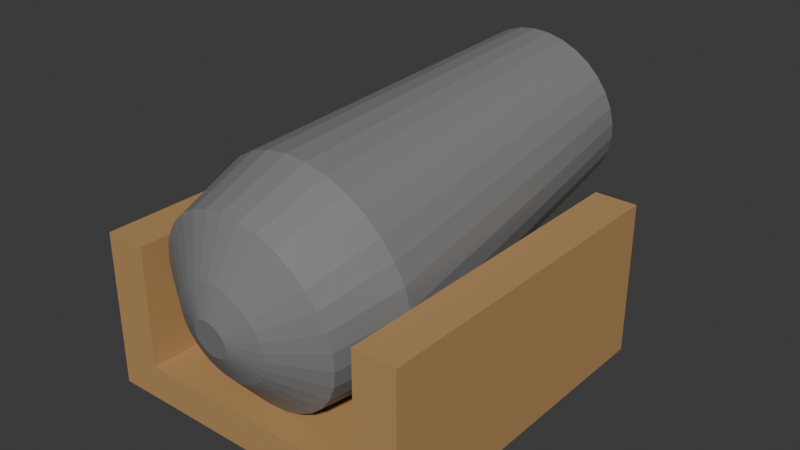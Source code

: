 # Source: low_poly_canon.blend  (saved by Blender 4.3.34; exported with 4.5.12 LTS)
import bpy
from mathutils import Matrix  # noqa: F401  (used for matrix-valued properties, if any)

bpy.ops.wm.read_factory_settings(use_empty=True)
scene = bpy.context.scene
scene.name = 'Scene'

# ---- materials (node trees are filled in below, after node groups)
mat_wood = bpy.data.materials.new('wood')
mat_wood.alpha_threshold = 0.0
mat_wood.roughness = 0.5
mat_wood.line_color = (0.0, 0.0, 0.0, 1.0)
mat_metal = bpy.data.materials.new('metal')

# ---- material node trees
mat_wood.use_nodes = True; mat_wood.node_tree.nodes.clear()
_N = mat_wood.node_tree.nodes; _L = mat_wood.node_tree.links
n0 = _N.new('ShaderNodeOutputMaterial'); n0.name = 'Material Output'; n0.location = (300, 300)
n1 = _N.new('ShaderNodeBsdfPrincipled'); n1.name = 'Principled BSDF'; n1.location = (10, 300)
n1.inputs[0].default_value = (0.4887, 0.2855, 0.1162, 1.0)
n1.inputs[3].default_value = 1.45
_L.new(n1.outputs[0], n0.inputs[0])
n0.is_active_output = True
mat_metal.use_nodes = True; mat_metal.node_tree.nodes.clear()
_N = mat_metal.node_tree.nodes; _L = mat_metal.node_tree.links
n0 = _N.new('ShaderNodeBsdfPrincipled'); n0.name = 'Principled BSDF'; n0.location = (10, 300)
n0.inputs[0].default_value = (0.2199, 0.2199, 0.2199, 1.0)
n1 = _N.new('ShaderNodeOutputMaterial'); n1.name = 'Material Output'; n1.location = (300, 300)
_L.new(n0.outputs[0], n1.inputs[0])
n1.is_active_output = True

# ---- world
world_world = bpy.data.worlds.new('World'); scene.world = world_world
world_world.use_nodes = True; world_world.node_tree.nodes.clear()
_N = world_world.node_tree.nodes; _L = world_world.node_tree.links
n0 = _N.new('ShaderNodeOutputWorld'); n0.name = 'World Output'; n0.location = (300, 300)
n1 = _N.new('ShaderNodeBackground'); n1.name = 'Background'; n1.location = (10, 300)
n1.inputs[0].default_value = (0.05088, 0.05088, 0.05088, 1.0)
_L.new(n1.outputs[0], n0.inputs[0])
n0.is_active_output = True
world_world.color = (0.05088, 0.05088, 0.05088)
world_world.sun_shadow_jitter_overblur = 0.0

# ---- meshes
me_cube = bpy.data.meshes.new('Cube')
me_cube.from_pydata([(1.9, 1.0, -0.9803), (1.9, 1.0, -1.378), (1.9, -2.985, -0.9803), (1.9, -2.985, -1.378), (-1.9, 1.0, -0.9803), (-1.9, 1.0, -1.378), (-1.9, -2.985, -0.9803), (-1.9, -2.985, -1.378), (1.4, 1.0, -1.378), (-1.4, 1.0, -1.378), (1.4, -2.985, -0.9803), (-1.4, -2.985, -0.9803), (-1.4, -2.985, -1.378), (1.4, -2.985, -1.378), (-1.4, 1.0, -0.9803), (1.4, 1.0, -0.9803), (-1.4, -2.985, 0.4471), (-1.9, -2.985, 0.4471), (1.9, 1.0, 0.4471), (1.9, -2.985, 0.4471), (-1.9, 1.0, 0.4471), (1.4, 1.0, 0.4471), (1.4, -2.985, 0.4471), (-1.4, 1.0, 0.4471)], [], [(15, 10, 22, 21), (12, 11, 6, 7), (7, 6, 4, 5), (8, 1, 3, 13), (1, 0, 2, 3), (8, 15, 0, 1), (5, 4, 14, 9), (9, 14, 15, 8), (5, 9, 12, 7), (9, 8, 13, 12), (3, 2, 10, 13), (13, 10, 11, 12), (6, 11, 16, 17), (15, 14, 11, 10), (23, 20, 17, 16), (18, 21, 22, 19), (4, 6, 17, 20), (14, 4, 20, 23), (2, 0, 18, 19), (11, 14, 23, 16), (10, 2, 19, 22), (0, 15, 21, 18)])
_uv = me_cube.uv_layers.new(name='UVMap')
_uv.uv.foreach_set('vector', [0.7083, 0.5, 0.7083, 0.75, 0.7083, 0.75, 0.7083, 0.5, 0.375, 0.9167, 0.625, 0.9167, 0.625, 1.0, 0.375, 1.0, 0.375, 0.0, 0.625, 0.0, 0.625, 0.25, 0.375, 0.25, 0.2917, 0.5, 0.375, 0.5, 0.375, 0.75, 0.2917, 0.75, 0.375, 0.5, 0.625, 0.5, 0.625, 0.75, 0.375, 0.75, 0.375, 0.4167, 0.625, 0.4167, 0.625, 0.5, 0.375, 0.5, 0.375, 0.25, 0.625, 0.25, 0.625, 0.3333, 0.375, 0.3333, 0.375, 0.3333, 0.625, 0.3333, 0.625, 0.4167, 0.375, 0.4167, 0.125, 0.5, 0.2083, 0.5, 0.2083, 0.75, 0.125, 0.75, 0.2083, 0.5, 0.2917, 0.5, 0.2917, 0.75, 0.2083, 0.75, 0.375, 0.75, 0.625, 0.75, 0.625, 0.8333, 0.375, 0.8333, 0.375, 0.8333, 0.625, 0.8333, 0.625, 0.9167, 0.375, 0.9167, 0.625, 1.0, 0.625, 0.9167, 0.625, 0.9167, 0.625, 1.0, 0.7083, 0.5, 0.7917, 0.5, 0.7917, 0.75, 0.7083, 0.75, 0.7917, 0.5, 0.875, 0.5, 0.875, 0.75, 0.7917, 0.75, 0.625, 0.5, 0.7083, 0.5, 0.7083, 0.75, 0.625, 0.75, 0.625, 0.25, 0.625, 0.0, 0.625, 0.0, 0.625, 0.25, 0.625, 0.3333, 0.625, 0.25, 0.625, 0.25, 0.625, 0.3333, 0.625, 0.75, 0.625, 0.5, 0.625, 0.5, 0.625, 0.75, 0.7917, 0.75, 0.7917, 0.5, 0.7917, 0.5, 0.7917, 0.75, 0.625, 0.8333, 0.625, 0.75, 0.625, 0.75, 0.625, 0.8333, 0.625, 0.5, 0.625, 0.4167, 0.625, 0.4167, 0.625, 0.5])
me_cube.materials.append(mat_wood)
me_cube.use_mirror_vertex_groups = False
me_cube.update()
me_cylinder = bpy.data.meshes.new('Cylinder')
me_cylinder.from_pydata([(-0.06026, 1.184, 1.673), (-0.07382, 0.2891, 3.334), (0.1087, 1.175, 1.676), (-0.03207, 0.287, 3.335), (0.2729, 1.134, 1.675), (0.008486, 0.2768, 3.335), (0.426, 1.062, 1.668), (0.0463, 0.2591, 3.333), (0.562, 0.9622, 1.656), (0.07991, 0.2344, 3.33), (0.6758, 0.838, 1.64), (0.108, 0.2037, 3.326), (0.763, 0.6944, 1.62), (0.1296, 0.1682, 3.321), (0.8203, 0.5368, 1.597), (0.1437, 0.1292, 3.316), (0.8454, 0.3713, 1.572), (0.1499, 0.08835, 3.309), (0.8374, 0.2043, 1.545), (0.1479, 0.0471, 3.303), (0.7965, 0.0422, 1.519), (0.1379, 0.007049, 3.296), (0.7245, -0.1088, 1.493), (0.12, -0.03025, 3.29), (0.6239, -0.2428, 1.469), (0.09521, -0.06336, 3.284), (0.4987, -0.3547, 1.448), (0.06428, -0.09102, 3.279), (0.3538, -0.4403, 1.431), (0.02847, -0.1122, 3.274), (0.1946, -0.4962, 1.418), (-0.01086, -0.126, 3.271), (0.02728, -0.5203, 1.409), (-0.0522, -0.1319, 3.269), (-0.1417, -0.5116, 1.405), (-0.09395, -0.1298, 3.268), (-0.3059, -0.4705, 1.407), (-0.1345, -0.1196, 3.269), (-0.4589, -0.3986, 1.414), (-0.1723, -0.1019, 3.27), (-0.595, -0.2986, 1.426), (-0.2059, -0.07716, 3.273), (-0.7088, -0.1744, 1.442), (-0.2341, -0.04647, 3.277), (-0.796, -0.03076, 1.462), (-0.2556, -0.01098, 3.282), (-0.8533, 0.1268, 1.485), (-0.2697, 0.02796, 3.288), (-0.8784, 0.2923, 1.51), (-0.2759, 0.06884, 3.294), (-0.8704, 0.4593, 1.536), (-0.274, 0.1101, 3.301), (-0.8295, 0.6214, 1.563), (-0.2639, 0.1501, 3.307), (-0.7575, 0.7724, 1.588), (-0.2461, 0.1874, 3.313), (-0.6569, 0.9064, 1.612), (-0.2212, 0.2206, 3.319), (-0.5317, 1.018, 1.633), (-0.1903, 0.2482, 3.325), (-0.3868, 1.104, 1.651), (-0.1545, 0.2694, 3.329), (-0.2276, 1.16, 1.664), (-0.1152, 0.2832, 3.332), (0.0306, 1.851, -1.712), (0.2263, 1.841, -1.708), (0.4165, 1.793, -1.71), (0.5938, 1.71, -1.718), (0.7514, 1.594, -1.731), (0.8832, 1.45, -1.75), (0.9842, 1.284, -1.773), (1.051, 1.101, -1.8), (1.08, 0.9098, -1.829), (1.07, 0.7164, -1.859), (1.023, 0.5286, -1.89), (0.9395, 0.3538, -1.92), (0.8231, 0.1985, -1.947), (0.6781, 0.06887, -1.972), (0.5102, -0.03024, -1.992), (0.3258, -0.09499, -2.008), (0.132, -0.1229, -2.017), (-0.06373, -0.1128, -2.021), (-0.2539, -0.06525, -2.02), (-0.4312, 0.01805, -2.012), (-0.5888, 0.1339, -1.998), (-0.7206, 0.2777, -1.979), (-0.8216, 0.4441, -1.956), (-0.8879, 0.6267, -1.93), (-0.917, 0.8183, -1.9), (-0.9077, 1.012, -1.87), (-0.8604, 1.2, -1.839), (-0.7769, 1.374, -1.81), (-0.6605, 1.53, -1.782), (-0.5155, 1.659, -1.757), (-0.3476, 1.758, -1.737), (-0.1632, 1.823, -1.722), (0.03449, 1.775, -1.724), (0.2152, 1.766, -1.72), (0.3908, 1.722, -1.722), (0.5544, 1.645, -1.729), (0.6999, 1.538, -1.742), (0.8216, 1.405, -1.759), (0.9149, 1.252, -1.78), (0.9761, 1.083, -1.805), (1.003, 0.9063, -1.832), (0.9944, 0.7277, -1.86), (0.9507, 0.5544, -1.888), (0.8736, 0.393, -1.916), (0.7661, 0.2497, -1.941), (0.6323, 0.1299, -1.964), (0.4772, 0.03845, -1.982), (0.307, -0.02132, -1.997), (0.1281, -0.04707, -2.006), (-0.05259, -0.0378, -2.009), (-0.2282, 0.006128, -2.008), (-0.3918, 0.08303, -2.0), (-0.5373, 0.1899, -1.988), (-0.659, 0.3228, -1.971), (-0.7523, 0.4764, -1.949), (-0.8135, 0.6449, -1.925), (-0.8403, 0.8219, -1.898), (-0.8318, 1.0, -1.87), (-0.7881, 1.174, -1.841), (-0.711, 1.335, -1.814), (-0.6035, 1.479, -1.788), (-0.4697, 1.598, -1.766), (-0.3146, 1.69, -1.747), (-0.1444, 1.749, -1.733), (0.1608, 1.543, 2.2), (-0.09604, 1.556, 2.195), (0.4104, 1.481, 2.197), (0.643, 1.371, 2.187), (0.8498, 1.219, 2.169), (1.023, 1.03, 2.145), (1.155, 0.8121, 2.114), (1.242, 0.5725, 2.079), (1.281, 0.321, 2.041), (1.268, 0.06714, 2.001), (1.206, -0.1793, 1.961), (1.097, -0.4087, 1.922), (0.9439, -0.6125, 1.886), (0.7537, -0.7826, 1.854), (0.5333, -0.9127, 1.827), (0.2913, -0.9977, 1.807), (0.03703, -1.034, 1.794), (-0.2198, -1.021, 1.788), (-0.4694, -0.9586, 1.791), (-0.702, -0.8493, 1.801), (-0.9089, -0.6973, 1.819), (-1.082, -0.5085, 1.844), (-1.214, -0.2902, 1.874), (-1.301, -0.0506, 1.909), (-1.34, 0.2009, 1.947), (-1.327, 0.4548, 1.987), (-1.265, 0.7012, 2.028), (-1.156, 0.9306, 2.067), (-1.003, 1.134, 2.103), (-0.8127, 1.305, 2.135), (-0.5923, 1.435, 2.161), (-0.3504, 1.52, 2.182), (0.1102, 1.233, 3.01), (-0.1108, 1.244, 3.005), (0.3249, 1.179, 3.008), (0.525, 1.085, 2.999), (0.7029, 0.9543, 2.984), (0.8518, 0.7919, 2.962), (0.9659, 0.604, 2.936), (1.041, 0.3979, 2.906), (1.074, 0.1815, 2.873), (1.063, -0.03689, 2.839), (1.01, -0.2489, 2.804), (0.9154, -0.4463, 2.771), (0.7839, -0.6216, 2.74), (0.6202, -0.768, 2.712), (0.4306, -0.8799, 2.689), (0.2224, -0.953, 2.672), (0.003651, -0.9845, 2.66), (-0.2173, -0.9731, 2.656), (-0.432, -0.9194, 2.658), (-0.6322, -0.8254, 2.667), (-0.8101, -0.6946, 2.682), (-0.959, -0.5322, 2.703), (-1.073, -0.3443, 2.73), (-1.148, -0.1382, 2.76), (-1.181, 0.07822, 2.793), (-1.17, 0.2966, 2.827), (-1.117, 0.5086, 2.862), (-1.023, 0.706, 2.895), (-0.8911, 0.8813, 2.926), (-0.7274, 1.028, 2.954), (-0.5378, 1.14, 2.977), (-0.3296, 1.213, 2.994), (0.02064, 0.642, 3.251), (-0.09225, 0.6478, 3.249), (0.1303, 0.6146, 3.25), (0.2326, 0.5665, 3.246), (0.3234, 0.4997, 3.238), (0.3995, 0.4168, 3.227), (0.4577, 0.3208, 3.214), (0.496, 0.2155, 3.198), (0.5128, 0.105, 3.182), (0.5074, -0.00658, 3.164), (0.4801, -0.1149, 3.146), (0.432, -0.2157, 3.129), (0.3648, -0.3052, 3.113), (0.2812, -0.38, 3.099), (0.1843, -0.4372, 3.087), (0.07799, -0.4745, 3.079), (-0.03377, -0.4906, 3.073), (-0.1467, -0.4848, 3.07), (-0.2563, -0.4574, 3.072), (-0.3586, -0.4093, 3.076), (-0.4495, -0.3426, 3.084), (-0.5255, -0.2596, 3.095), (-0.5838, -0.1636, 3.108), (-0.622, -0.05832, 3.123), (-0.6388, 0.05222, 3.14), (-0.6334, 0.1638, 3.158), (-0.6061, 0.2721, 3.176), (-0.558, 0.3729, 3.193), (-0.4908, 0.4624, 3.209), (-0.4072, 0.5372, 3.223), (-0.3104, 0.5944, 3.234), (-0.204, 0.6317, 3.243)], [], [(64, 129, 128, 65), (65, 128, 130, 66), (66, 130, 131, 67), (67, 131, 132, 68), (68, 132, 133, 69), (69, 133, 134, 70), (70, 134, 135, 71), (71, 135, 136, 72), (72, 136, 137, 73), (73, 137, 138, 74), (74, 138, 139, 75), (75, 139, 140, 76), (76, 140, 141, 77), (77, 141, 142, 78), (78, 142, 143, 79), (79, 143, 144, 80), (80, 144, 145, 81), (81, 145, 146, 82), (82, 146, 147, 83), (83, 147, 148, 84), (84, 148, 149, 85), (85, 149, 150, 86), (86, 150, 151, 87), (87, 151, 152, 88), (88, 152, 153, 89), (89, 153, 154, 90), (90, 154, 155, 91), (91, 155, 156, 92), (92, 156, 157, 93), (93, 157, 158, 94), (3, 1, 63, 61, 59, 57, 55, 53, 51, 49, 47, 45, 43, 41, 39, 37, 35, 33, 31, 29, 27, 25, 23, 21, 19, 17, 15, 13, 11, 9, 7, 5), (94, 158, 159, 95), (95, 159, 129, 64), (0, 2, 4, 6, 8, 10, 12, 14, 16, 18, 20, 22, 24, 26, 28, 30, 32, 34, 36, 38, 40, 42, 44, 46, 48, 50, 52, 54, 56, 58, 60, 62), (97, 96, 64, 65), (98, 97, 65, 66), (99, 98, 66, 67), (100, 99, 67, 68), (101, 100, 68, 69), (102, 101, 69, 70), (103, 102, 70, 71), (104, 103, 71, 72), (105, 104, 72, 73), (106, 105, 73, 74), (107, 106, 74, 75), (108, 107, 75, 76), (109, 108, 76, 77), (110, 109, 77, 78), (111, 110, 78, 79), (112, 111, 79, 80), (113, 112, 80, 81), (114, 113, 81, 82), (115, 114, 82, 83), (116, 115, 83, 84), (117, 116, 84, 85), (118, 117, 85, 86), (119, 118, 86, 87), (120, 119, 87, 88), (121, 120, 88, 89), (122, 121, 89, 90), (123, 122, 90, 91), (124, 123, 91, 92), (125, 124, 92, 93), (126, 125, 93, 94), (127, 126, 94, 95), (96, 127, 95, 64), (2, 0, 96, 97), (4, 2, 97, 98), (6, 4, 98, 99), (8, 6, 99, 100), (10, 8, 100, 101), (12, 10, 101, 102), (14, 12, 102, 103), (16, 14, 103, 104), (18, 16, 104, 105), (20, 18, 105, 106), (22, 20, 106, 107), (24, 22, 107, 108), (26, 24, 108, 109), (28, 26, 109, 110), (30, 28, 110, 111), (32, 30, 111, 112), (34, 32, 112, 113), (36, 34, 113, 114), (38, 36, 114, 115), (40, 38, 115, 116), (42, 40, 116, 117), (44, 42, 117, 118), (46, 44, 118, 119), (48, 46, 119, 120), (50, 48, 120, 121), (52, 50, 121, 122), (54, 52, 122, 123), (56, 54, 123, 124), (58, 56, 124, 125), (60, 58, 125, 126), (62, 60, 126, 127), (0, 62, 127, 96), (161, 160, 128, 129), (160, 162, 130, 128), (162, 163, 131, 130), (163, 164, 132, 131), (164, 165, 133, 132), (165, 166, 134, 133), (166, 167, 135, 134), (167, 168, 136, 135), (168, 169, 137, 136), (169, 170, 138, 137), (170, 171, 139, 138), (171, 172, 140, 139), (172, 173, 141, 140), (173, 174, 142, 141), (174, 175, 143, 142), (175, 176, 144, 143), (176, 177, 145, 144), (177, 178, 146, 145), (178, 179, 147, 146), (179, 180, 148, 147), (180, 181, 149, 148), (181, 182, 150, 149), (182, 183, 151, 150), (183, 184, 152, 151), (184, 185, 153, 152), (185, 186, 154, 153), (186, 187, 155, 154), (187, 188, 156, 155), (188, 189, 157, 156), (189, 190, 158, 157), (190, 191, 159, 158), (191, 161, 129, 159), (193, 192, 160, 161), (192, 194, 162, 160), (194, 195, 163, 162), (195, 196, 164, 163), (196, 197, 165, 164), (197, 198, 166, 165), (198, 199, 167, 166), (199, 200, 168, 167), (200, 201, 169, 168), (201, 202, 170, 169), (202, 203, 171, 170), (203, 204, 172, 171), (204, 205, 173, 172), (205, 206, 174, 173), (206, 207, 175, 174), (207, 208, 176, 175), (208, 209, 177, 176), (209, 210, 178, 177), (210, 211, 179, 178), (211, 212, 180, 179), (212, 213, 181, 180), (213, 214, 182, 181), (214, 215, 183, 182), (215, 216, 184, 183), (216, 217, 185, 184), (217, 218, 186, 185), (218, 219, 187, 186), (219, 220, 188, 187), (220, 221, 189, 188), (221, 222, 190, 189), (222, 223, 191, 190), (223, 193, 161, 191), (1, 3, 192, 193), (3, 5, 194, 192), (5, 7, 195, 194), (7, 9, 196, 195), (9, 11, 197, 196), (11, 13, 198, 197), (13, 15, 199, 198), (15, 17, 200, 199), (17, 19, 201, 200), (19, 21, 202, 201), (21, 23, 203, 202), (23, 25, 204, 203), (25, 27, 205, 204), (27, 29, 206, 205), (29, 31, 207, 206), (31, 33, 208, 207), (33, 35, 209, 208), (35, 37, 210, 209), (37, 39, 211, 210), (39, 41, 212, 211), (41, 43, 213, 212), (43, 45, 214, 213), (45, 47, 215, 214), (47, 49, 216, 215), (49, 51, 217, 216), (51, 53, 218, 217), (53, 55, 219, 218), (55, 57, 220, 219), (57, 59, 221, 220), (59, 61, 222, 221), (61, 63, 223, 222), (63, 1, 193, 223)])
_uv = me_cylinder.uv_layers.new(name='UVMap')
_uv.uv.foreach_set('vector', [1.0, 0.5, 1.0, 1.0, 0.9688, 1.0, 0.9688, 0.5, 0.9688, 0.5, 0.9688, 1.0, 0.9375, 1.0, 0.9375, 0.5, 0.9375, 0.5, 0.9375, 1.0, 0.9062, 1.0, 0.9062, 0.5, 0.9062, 0.5, 0.9062, 1.0, 0.875, 1.0, 0.875, 0.5, 0.875, 0.5, 0.875, 1.0, 0.8438, 1.0, 0.8438, 0.5, 0.8438, 0.5, 0.8438, 1.0, 0.8125, 1.0, 0.8125, 0.5, 0.8125, 0.5, 0.8125, 1.0, 0.7812, 1.0, 0.7812, 0.5, 0.7812, 0.5, 0.7812, 1.0, 0.75, 1.0, 0.75, 0.5, 0.75, 0.5, 0.75, 1.0, 0.7188, 1.0, 0.7188, 0.5, 0.7188, 0.5, 0.7188, 1.0, 0.6875, 1.0, 0.6875, 0.5, 0.6875, 0.5, 0.6875, 1.0, 0.6562, 1.0, 0.6562, 0.5, 0.6562, 0.5, 0.6562, 1.0, 0.625, 1.0, 0.625, 0.5, 0.625, 0.5, 0.625, 1.0, 0.5938, 1.0, 0.5938, 0.5, 0.5938, 0.5, 0.5938, 1.0, 0.5625, 1.0, 0.5625, 0.5, 0.5625, 0.5, 0.5625, 1.0, 0.5312, 1.0, 0.5312, 0.5, 0.5312, 0.5, 0.5312, 1.0, 0.5, 1.0, 0.5, 0.5, 0.5, 0.5, 0.5, 1.0, 0.4688, 1.0, 0.4688, 0.5, 0.4688, 0.5, 0.4688, 1.0, 0.4375, 1.0, 0.4375, 0.5, 0.4375, 0.5, 0.4375, 1.0, 0.4062, 1.0, 0.4062, 0.5, 0.4062, 0.5, 0.4062, 1.0, 0.375, 1.0, 0.375, 0.5, 0.375, 0.5, 0.375, 1.0, 0.3438, 1.0, 0.3438, 0.5, 0.3438, 0.5, 0.3438, 1.0, 0.3125, 1.0, 0.3125, 0.5, 0.3125, 0.5, 0.3125, 1.0, 0.2812, 1.0, 0.2812, 0.5, 0.2812, 0.5, 0.2812, 1.0, 0.25, 1.0, 0.25, 0.5, 0.25, 0.5, 0.25, 1.0, 0.2188, 1.0, 0.2188, 0.5, 0.2188, 0.5, 0.2188, 1.0, 0.1875, 1.0, 0.1875, 0.5, 0.1875, 0.5, 0.1875, 1.0, 0.1562, 1.0, 0.1562, 0.5, 0.1562, 0.5, 0.1562, 1.0, 0.125, 1.0, 0.125, 0.5, 0.125, 0.5, 0.125, 1.0, 0.09375, 1.0, 0.09375, 0.5, 0.09375, 0.5, 0.09375, 1.0, 0.0625, 1.0, 0.0625, 0.5, 0.2576, 0.2883, 0.25, 0.289, 0.2424, 0.2883, 0.2351, 0.286, 0.2283, 0.2824, 0.2224, 0.2776, 0.2176, 0.2717, 0.214, 0.2649, 0.2117, 0.2576, 0.211, 0.25, 0.2117, 0.2424, 0.214, 0.2351, 0.2176, 0.2283, 0.2224, 0.2224, 0.2283, 0.2176, 0.2351, 0.214, 0.2424, 0.2117, 0.25, 0.211, 0.2576, 0.2117, 0.2649, 0.214, 0.2717, 0.2176, 0.2776, 0.2224, 0.2824, 0.2283, 0.286, 0.2351, 0.2883, 0.2424, 0.289, 0.25, 0.2883, 0.2576, 0.286, 0.2649, 0.2824, 0.2717, 0.2776, 0.2776, 0.2717, 0.2824, 0.2649, 0.286, 0.0625, 0.5, 0.0625, 1.0, 0.03125, 1.0, 0.03125, 0.5, 0.03125, 0.5, 0.03125, 1.0, 0.0, 1.0, 0.0, 0.5, 0.75, 0.4572, 0.7904, 0.4532, 0.8293, 0.4414, 0.8651, 0.4223, 0.8965, 0.3965, 0.9223, 0.3651, 0.9414, 0.3293, 0.9532, 0.2904, 0.9572, 0.25, 0.9532, 0.2096, 0.9414, 0.1707, 0.9223, 0.1349, 0.8965, 0.1035, 0.8651, 0.07772, 0.8293, 0.05857, 0.7904, 0.04678, 0.75, 0.04279, 0.7096, 0.04678, 0.6707, 0.05857, 0.6349, 0.07772, 0.6035, 0.1035, 0.5777, 0.1349, 0.5586, 0.1707, 0.5468, 0.2096, 0.5428, 0.25, 0.5468, 0.2904, 0.5586, 0.3293, 0.5777, 0.3651, 0.6035, 0.3965, 0.6349, 0.4223, 0.6707, 0.4414, 0.7096, 0.4532, 0.7932, 0.4673, 0.75, 0.4716, 0.75, 0.49, 0.7968, 0.4854, 0.8348, 0.4547, 0.7932, 0.4673, 0.7968, 0.4854, 0.8418, 0.4717, 0.8731, 0.4342, 0.8348, 0.4547, 0.8418, 0.4717, 0.8833, 0.4496, 0.9067, 0.4067, 0.8731, 0.4342, 0.8833, 0.4496, 0.9197, 0.4197, 0.9342, 0.3731, 0.9067, 0.4067, 0.9197, 0.4197, 0.9496, 0.3833, 0.9547, 0.3348, 0.9342, 0.3731, 0.9496, 0.3833, 0.9717, 0.3418, 0.9673, 0.2932, 0.9547, 0.3348, 0.9717, 0.3418, 0.9854, 0.2968, 0.9716, 0.25, 0.9673, 0.2932, 0.9854, 0.2968, 0.99, 0.25, 0.9673, 0.2068, 0.9716, 0.25, 0.99, 0.25, 0.9854, 0.2032, 0.9547, 0.1652, 0.9673, 0.2068, 0.9854, 0.2032, 0.9717, 0.1582, 0.9342, 0.1269, 0.9547, 0.1652, 0.9717, 0.1582, 0.9496, 0.1167, 0.9067, 0.09333, 0.9342, 0.1269, 0.9496, 0.1167, 0.9197, 0.08029, 0.8731, 0.06577, 0.9067, 0.09333, 0.9197, 0.08029, 0.8833, 0.05045, 0.8348, 0.0453, 0.8731, 0.06577, 0.8833, 0.05045, 0.8418, 0.02827, 0.7932, 0.03269, 0.8348, 0.0453, 0.8418, 0.02827, 0.7968, 0.01461, 0.75, 0.02843, 0.7932, 0.03269, 0.7968, 0.01461, 0.75, 0.01, 0.7068, 0.03269, 0.75, 0.02843, 0.75, 0.01, 0.7032, 0.01461, 0.6652, 0.0453, 0.7068, 0.03269, 0.7032, 0.01461, 0.6582, 0.02827, 0.6269, 0.06577, 0.6652, 0.0453, 0.6582, 0.02827, 0.6167, 0.05045, 0.5933, 0.09333, 0.6269, 0.06577, 0.6167, 0.05045, 0.5803, 0.08029, 0.5658, 0.1269, 0.5933, 0.09333, 0.5803, 0.08029, 0.5504, 0.1167, 0.5453, 0.1652, 0.5658, 0.1269, 0.5504, 0.1167, 0.5283, 0.1582, 0.5327, 0.2068, 0.5453, 0.1652, 0.5283, 0.1582, 0.5146, 0.2032, 0.5284, 0.25, 0.5327, 0.2068, 0.5146, 0.2032, 0.51, 0.25, 0.5327, 0.2932, 0.5284, 0.25, 0.51, 0.25, 0.5146, 0.2968, 0.5453, 0.3348, 0.5327, 0.2932, 0.5146, 0.2968, 0.5283, 0.3418, 0.5658, 0.3731, 0.5453, 0.3348, 0.5283, 0.3418, 0.5504, 0.3833, 0.5933, 0.4067, 0.5658, 0.3731, 0.5504, 0.3833, 0.5803, 0.4197, 0.6269, 0.4342, 0.5933, 0.4067, 0.5803, 0.4197, 0.6167, 0.4496, 0.6652, 0.4547, 0.6269, 0.4342, 0.6167, 0.4496, 0.6582, 0.4717, 0.7068, 0.4673, 0.6652, 0.4547, 0.6582, 0.4717, 0.7032, 0.4854, 0.75, 0.4716, 0.7068, 0.4673, 0.7032, 0.4854, 0.75, 0.49, 0.7904, 0.4532, 0.75, 0.4572, 0.75, 0.4716, 0.7932, 0.4673, 0.8293, 0.4414, 0.7904, 0.4532, 0.7932, 0.4673, 0.8348, 0.4547, 0.8651, 0.4223, 0.8293, 0.4414, 0.8348, 0.4547, 0.8731, 0.4342, 0.8965, 0.3965, 0.8651, 0.4223, 0.8731, 0.4342, 0.9067, 0.4067, 0.9223, 0.3651, 0.8965, 0.3965, 0.9067, 0.4067, 0.9342, 0.3731, 0.9414, 0.3293, 0.9223, 0.3651, 0.9342, 0.3731, 0.9547, 0.3348, 0.9532, 0.2904, 0.9414, 0.3293, 0.9547, 0.3348, 0.9673, 0.2932, 0.9572, 0.25, 0.9532, 0.2904, 0.9673, 0.2932, 0.9716, 0.25, 0.9532, 0.2096, 0.9572, 0.25, 0.9716, 0.25, 0.9673, 0.2068, 0.9414, 0.1707, 0.9532, 0.2096, 0.9673, 0.2068, 0.9547, 0.1652, 0.9223, 0.1349, 0.9414, 0.1707, 0.9547, 0.1652, 0.9342, 0.1269, 0.8965, 0.1035, 0.9223, 0.1349, 0.9342, 0.1269, 0.9067, 0.09333, 0.8651, 0.07772, 0.8965, 0.1035, 0.9067, 0.09333, 0.8731, 0.06577, 0.8293, 0.05857, 0.8651, 0.07772, 0.8731, 0.06577, 0.8348, 0.0453, 0.7904, 0.04678, 0.8293, 0.05857, 0.8348, 0.0453, 0.7932, 0.03269, 0.75, 0.04279, 0.7904, 0.04678, 0.7932, 0.03269, 0.75, 0.02843, 0.7096, 0.04678, 0.75, 0.04279, 0.75, 0.02843, 0.7068, 0.03269, 0.6707, 0.05857, 0.7096, 0.04678, 0.7068, 0.03269, 0.6652, 0.0453, 0.6349, 0.07772, 0.6707, 0.05857, 0.6652, 0.0453, 0.6269, 0.06577, 0.6035, 0.1035, 0.6349, 0.07772, 0.6269, 0.06577, 0.5933, 0.09333, 0.5777, 0.1349, 0.6035, 0.1035, 0.5933, 0.09333, 0.5658, 0.1269, 0.5586, 0.1707, 0.5777, 0.1349, 0.5658, 0.1269, 0.5453, 0.1652, 0.5468, 0.2096, 0.5586, 0.1707, 0.5453, 0.1652, 0.5327, 0.2068, 0.5428, 0.25, 0.5468, 0.2096, 0.5327, 0.2068, 0.5284, 0.25, 0.5468, 0.2904, 0.5428, 0.25, 0.5284, 0.25, 0.5327, 0.2932, 0.5586, 0.3293, 0.5468, 0.2904, 0.5327, 0.2932, 0.5453, 0.3348, 0.5777, 0.3651, 0.5586, 0.3293, 0.5453, 0.3348, 0.5658, 0.3731, 0.6035, 0.3965, 0.5777, 0.3651, 0.5658, 0.3731, 0.5933, 0.4067, 0.6349, 0.4223, 0.6035, 0.3965, 0.5933, 0.4067, 0.6269, 0.4342, 0.6707, 0.4414, 0.6349, 0.4223, 0.6269, 0.4342, 0.6652, 0.4547, 0.7096, 0.4532, 0.6707, 0.4414, 0.6652, 0.4547, 0.7068, 0.4673, 0.75, 0.4572, 0.7096, 0.4532, 0.7068, 0.4673, 0.75, 0.4716, 0.25, 0.4565, 0.2903, 0.4525, 0.2968, 0.4854, 0.25, 0.49, 0.2903, 0.4525, 0.329, 0.4408, 0.3418, 0.4717, 0.2968, 0.4854, 0.329, 0.4408, 0.3647, 0.4217, 0.3833, 0.4496, 0.3418, 0.4717, 0.3647, 0.4217, 0.396, 0.396, 0.4197, 0.4197, 0.3833, 0.4496, 0.396, 0.396, 0.4217, 0.3647, 0.4496, 0.3833, 0.4197, 0.4197, 0.4217, 0.3647, 0.4408, 0.329, 0.4717, 0.3418, 0.4496, 0.3833, 0.4408, 0.329, 0.4525, 0.2903, 0.4854, 0.2968, 0.4717, 0.3418, 0.4525, 0.2903, 0.4565, 0.25, 0.49, 0.25, 0.4854, 0.2968, 0.4565, 0.25, 0.4525, 0.2097, 0.4854, 0.2032, 0.49, 0.25, 0.4525, 0.2097, 0.4408, 0.171, 0.4717, 0.1582, 0.4854, 0.2032, 0.4408, 0.171, 0.4217, 0.1353, 0.4496, 0.1167, 0.4717, 0.1582, 0.4217, 0.1353, 0.396, 0.104, 0.4197, 0.08029, 0.4496, 0.1167, 0.396, 0.104, 0.3647, 0.07832, 0.3833, 0.05045, 0.4197, 0.08029, 0.3647, 0.07832, 0.329, 0.05924, 0.3418, 0.02827, 0.3833, 0.05045, 0.329, 0.05924, 0.2903, 0.04749, 0.2968, 0.01461, 0.3418, 0.02827, 0.2903, 0.04749, 0.25, 0.04352, 0.25, 0.01, 0.2968, 0.01461, 0.25, 0.04352, 0.2097, 0.04749, 0.2032, 0.01461, 0.25, 0.01, 0.2097, 0.04749, 0.171, 0.05924, 0.1582, 0.02827, 0.2032, 0.01461, 0.171, 0.05924, 0.1353, 0.07832, 0.1167, 0.05045, 0.1582, 0.02827, 0.1353, 0.07832, 0.104, 0.104, 0.08029, 0.08029, 0.1167, 0.05045, 0.104, 0.104, 0.07832, 0.1353, 0.05045, 0.1167, 0.08029, 0.08029, 0.07832, 0.1353, 0.05924, 0.171, 0.02827, 0.1582, 0.05045, 0.1167, 0.05924, 0.171, 0.04749, 0.2097, 0.01461, 0.2032, 0.02827, 0.1582, 0.04749, 0.2097, 0.04352, 0.25, 0.01, 0.25, 0.01461, 0.2032, 0.04352, 0.25, 0.04749, 0.2903, 0.01461, 0.2968, 0.01, 0.25, 0.04749, 0.2903, 0.05924, 0.329, 0.02827, 0.3418, 0.01461, 0.2968, 0.05924, 0.329, 0.07832, 0.3647, 0.05045, 0.3833, 0.02827, 0.3418, 0.07832, 0.3647, 0.104, 0.396, 0.08029, 0.4197, 0.05045, 0.3833, 0.104, 0.396, 0.1353, 0.4217, 0.1167, 0.4496, 0.08029, 0.4197, 0.1353, 0.4217, 0.171, 0.4408, 0.1582, 0.4717, 0.1167, 0.4496, 0.171, 0.4408, 0.2097, 0.4525, 0.2032, 0.4854, 0.1582, 0.4717, 0.2097, 0.4525, 0.25, 0.4565, 0.25, 0.49, 0.2032, 0.4854, 0.25, 0.3555, 0.2706, 0.3534, 0.2903, 0.4525, 0.25, 0.4565, 0.2706, 0.3534, 0.2904, 0.3474, 0.329, 0.4408, 0.2903, 0.4525, 0.2904, 0.3474, 0.3086, 0.3377, 0.3647, 0.4217, 0.329, 0.4408, 0.3086, 0.3377, 0.3246, 0.3246, 0.396, 0.396, 0.3647, 0.4217, 0.3246, 0.3246, 0.3377, 0.3086, 0.4217, 0.3647, 0.396, 0.396, 0.3377, 0.3086, 0.3474, 0.2904, 0.4408, 0.329, 0.4217, 0.3647, 0.3474, 0.2904, 0.3534, 0.2706, 0.4525, 0.2903, 0.4408, 0.329, 0.3534, 0.2706, 0.3555, 0.25, 0.4565, 0.25, 0.4525, 0.2903, 0.3555, 0.25, 0.3534, 0.2294, 0.4525, 0.2097, 0.4565, 0.25, 0.3534, 0.2294, 0.3474, 0.2096, 0.4408, 0.171, 0.4525, 0.2097, 0.3474, 0.2096, 0.3377, 0.1914, 0.4217, 0.1353, 0.4408, 0.171, 0.3377, 0.1914, 0.3246, 0.1754, 0.396, 0.104, 0.4217, 0.1353, 0.3246, 0.1754, 0.3086, 0.1623, 0.3647, 0.07832, 0.396, 0.104, 0.3086, 0.1623, 0.2904, 0.1526, 0.329, 0.05924, 0.3647, 0.07832, 0.2904, 0.1526, 0.2706, 0.1466, 0.2903, 0.04749, 0.329, 0.05924, 0.2706, 0.1466, 0.25, 0.1445, 0.25, 0.04352, 0.2903, 0.04749, 0.25, 0.1445, 0.2294, 0.1466, 0.2097, 0.04749, 0.25, 0.04352, 0.2294, 0.1466, 0.2096, 0.1526, 0.171, 0.05924, 0.2097, 0.04749, 0.2096, 0.1526, 0.1914, 0.1623, 0.1353, 0.07832, 0.171, 0.05924, 0.1914, 0.1623, 0.1754, 0.1754, 0.104, 0.104, 0.1353, 0.07832, 0.1754, 0.1754, 0.1623, 0.1914, 0.07832, 0.1353, 0.104, 0.104, 0.1623, 0.1914, 0.1526, 0.2096, 0.05924, 0.171, 0.07832, 0.1353, 0.1526, 0.2096, 0.1466, 0.2294, 0.04749, 0.2097, 0.05924, 0.171, 0.1466, 0.2294, 0.1445, 0.25, 0.04352, 0.25, 0.04749, 0.2097, 0.1445, 0.25, 0.1466, 0.2706, 0.04749, 0.2903, 0.04352, 0.25, 0.1466, 0.2706, 0.1526, 0.2904, 0.05924, 0.329, 0.04749, 0.2903, 0.1526, 0.2904, 0.1623, 0.3086, 0.07832, 0.3647, 0.05924, 0.329, 0.1623, 0.3086, 0.1754, 0.3246, 0.104, 0.396, 0.07832, 0.3647, 0.1754, 0.3246, 0.1914, 0.3377, 0.1353, 0.4217, 0.104, 0.396, 0.1914, 0.3377, 0.2096, 0.3474, 0.171, 0.4408, 0.1353, 0.4217, 0.2096, 0.3474, 0.2294, 0.3534, 0.2097, 0.4525, 0.171, 0.4408, 0.2294, 0.3534, 0.25, 0.3555, 0.25, 0.4565, 0.2097, 0.4525, 0.25, 0.289, 0.2576, 0.2883, 0.2706, 0.3534, 0.25, 0.3555, 0.2576, 0.2883, 0.2649, 0.286, 0.2904, 0.3474, 0.2706, 0.3534, 0.2649, 0.286, 0.2717, 0.2824, 0.3086, 0.3377, 0.2904, 0.3474, 0.2717, 0.2824, 0.2776, 0.2776, 0.3246, 0.3246, 0.3086, 0.3377, 0.2776, 0.2776, 0.2824, 0.2717, 0.3377, 0.3086, 0.3246, 0.3246, 0.2824, 0.2717, 0.286, 0.2649, 0.3474, 0.2904, 0.3377, 0.3086, 0.286, 0.2649, 0.2883, 0.2576, 0.3534, 0.2706, 0.3474, 0.2904, 0.2883, 0.2576, 0.289, 0.25, 0.3555, 0.25, 0.3534, 0.2706, 0.289, 0.25, 0.2883, 0.2424, 0.3534, 0.2294, 0.3555, 0.25, 0.2883, 0.2424, 0.286, 0.2351, 0.3474, 0.2096, 0.3534, 0.2294, 0.286, 0.2351, 0.2824, 0.2283, 0.3377, 0.1914, 0.3474, 0.2096, 0.2824, 0.2283, 0.2776, 0.2224, 0.3246, 0.1754, 0.3377, 0.1914, 0.2776, 0.2224, 0.2717, 0.2176, 0.3086, 0.1623, 0.3246, 0.1754, 0.2717, 0.2176, 0.2649, 0.214, 0.2904, 0.1526, 0.3086, 0.1623, 0.2649, 0.214, 0.2576, 0.2117, 0.2706, 0.1466, 0.2904, 0.1526, 0.2576, 0.2117, 0.25, 0.211, 0.25, 0.1445, 0.2706, 0.1466, 0.25, 0.211, 0.2424, 0.2117, 0.2294, 0.1466, 0.25, 0.1445, 0.2424, 0.2117, 0.2351, 0.214, 0.2096, 0.1526, 0.2294, 0.1466, 0.2351, 0.214, 0.2283, 0.2176, 0.1914, 0.1623, 0.2096, 0.1526, 0.2283, 0.2176, 0.2224, 0.2224, 0.1754, 0.1754, 0.1914, 0.1623, 0.2224, 0.2224, 0.2176, 0.2283, 0.1623, 0.1914, 0.1754, 0.1754, 0.2176, 0.2283, 0.214, 0.2351, 0.1526, 0.2096, 0.1623, 0.1914, 0.214, 0.2351, 0.2117, 0.2424, 0.1466, 0.2294, 0.1526, 0.2096, 0.2117, 0.2424, 0.211, 0.25, 0.1445, 0.25, 0.1466, 0.2294, 0.211, 0.25, 0.2117, 0.2576, 0.1466, 0.2706, 0.1445, 0.25, 0.2117, 0.2576, 0.214, 0.2649, 0.1526, 0.2904, 0.1466, 0.2706, 0.214, 0.2649, 0.2176, 0.2717, 0.1623, 0.3086, 0.1526, 0.2904, 0.2176, 0.2717, 0.2224, 0.2776, 0.1754, 0.3246, 0.1623, 0.3086, 0.2224, 0.2776, 0.2283, 0.2824, 0.1914, 0.3377, 0.1754, 0.3246, 0.2283, 0.2824, 0.2351, 0.286, 0.2096, 0.3474, 0.1914, 0.3377, 0.2351, 0.286, 0.2424, 0.2883, 0.2294, 0.3534, 0.2096, 0.3474, 0.2424, 0.2883, 0.25, 0.289, 0.25, 0.3555, 0.2294, 0.3534])
me_cylinder.materials.append(mat_metal)
me_cylinder.update()

# ---- objects
ob_structure = bpy.data.objects.new('structure', me_cube)
ob_canon = bpy.data.objects.new('canon', me_cylinder)

# ---- transforms, parenting, visibility, modifiers, constraints
ob_structure.location = (0.0, 0.0, 0.0)
ob_structure.lock_rotations_4d = False
ob_structure.empty_display_type = 'ARROWS'
ob_structure.lineart.crease_threshold = 0.0
ob_canon.location = (0.0, 0.0, 0.0)
ob_canon.rotation_euler = (1.571, 0.0, 0.0)

# ---- collection membership
scene.collection.objects.link(ob_structure)
scene.collection.objects.link(ob_canon)

# ---- scene / render settings (as saved in the file)
scene.frame_start = 1; scene.frame_end = 250; scene.frame_set(1)
scene.render.engine = 'BLENDER_EEVEE_NEXT'
bpy.context.view_layer.update()

# ---- added for rendering (the .blend has no active camera and no usable light): camera, sun
cam_auto = bpy.data.cameras.new('AutoCamera')
cam_auto.lens = 50.0
cam_auto.sensor_width = 36.0
cam_auto.clip_end = 1000.0
ob_auto_camera = bpy.data.objects.new('AutoCamera', cam_auto)
scene.collection.objects.link(ob_auto_camera)
ob_auto_camera.location = (6.77105, -8.78207, 5.65359)
ob_auto_camera.rotation_euler = (1.09748, -7.21219e-08, 0.694738)
scene.camera = ob_auto_camera
light_auto_sun = bpy.data.lights.new('AutoSun', 'SUN')
light_auto_sun.energy = 3.0
light_auto_sun.angle = 0.0523599
ob_auto_sun = bpy.data.objects.new('AutoSun', light_auto_sun)
scene.collection.objects.link(ob_auto_sun)
ob_auto_sun.rotation_euler = (0.872665, 0.174533, 0.523599)
bpy.context.view_layer.update()

